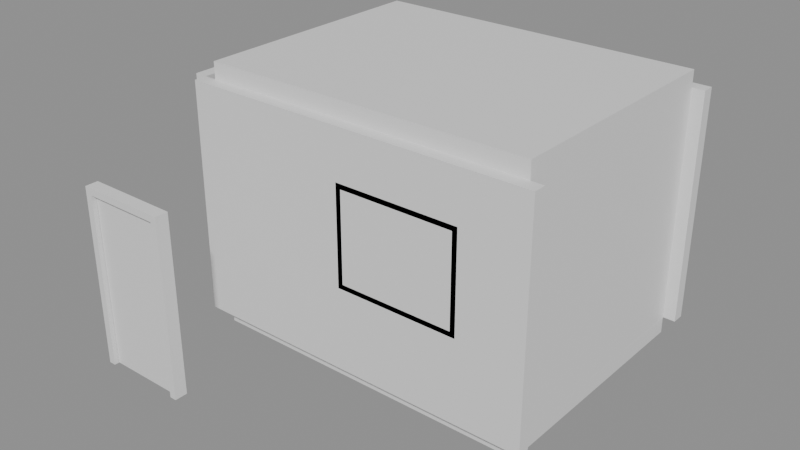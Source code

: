 # Source: e1179_after.blend  (saved by Blender 5.2.44; exported with 4.5.12 LTS)
import bpy
from mathutils import Matrix  # noqa: F401  (used for matrix-valued properties, if any)

bpy.ops.wm.read_factory_settings(use_empty=True)
scene = bpy.context.scene
scene.name = 'Scene'

# ---- materials (node trees are filled in below, after node groups)
mat_muro_pintura = bpy.data.materials.new('Muro_Pintura')
mat_parquet = bpy.data.materials.new('Parquet')
mat_yeso = bpy.data.materials.new('Yeso')
mat_marco_blanco = bpy.data.materials.new('Marco_Blanco')
mat_madera = bpy.data.materials.new('Madera')
mat_marco_aluminio = bpy.data.materials.new('Marco_Aluminio')
mat_vidrio = bpy.data.materials.new('Vidrio')

# ---- material node trees
mat_muro_pintura.use_nodes = True; mat_muro_pintura.node_tree.nodes.clear()
_N = mat_muro_pintura.node_tree.nodes; _L = mat_muro_pintura.node_tree.links
n0 = _N.new('ShaderNodeBsdfPrincipled'); n0.name = 'Principled BSDF'; n0.location = (-200, 100)
n0.inputs[3].default_value = 1.45
n0.inputs[10].default_value = 0.005
n1 = _N.new('ShaderNodeOutputMaterial'); n1.name = 'Material Output'; n1.location = (200, 100)
_L.new(n0.outputs[0], n1.inputs[0])
n1.is_active_output = True
mat_parquet.use_nodes = True; mat_parquet.node_tree.nodes.clear()
_N = mat_parquet.node_tree.nodes; _L = mat_parquet.node_tree.links
n0 = _N.new('ShaderNodeBsdfPrincipled'); n0.name = 'Principled BSDF'; n0.location = (-200, 100)
n0.inputs[3].default_value = 1.45
n0.inputs[10].default_value = 0.005
n1 = _N.new('ShaderNodeOutputMaterial'); n1.name = 'Material Output'; n1.location = (200, 100)
_L.new(n0.outputs[0], n1.inputs[0])
n1.is_active_output = True
mat_yeso.use_nodes = True; mat_yeso.node_tree.nodes.clear()
_N = mat_yeso.node_tree.nodes; _L = mat_yeso.node_tree.links
n0 = _N.new('ShaderNodeBsdfPrincipled'); n0.name = 'Principled BSDF'; n0.location = (-200, 100)
n0.inputs[3].default_value = 1.45
n0.inputs[10].default_value = 0.005
n1 = _N.new('ShaderNodeOutputMaterial'); n1.name = 'Material Output'; n1.location = (200, 100)
_L.new(n0.outputs[0], n1.inputs[0])
n1.is_active_output = True
mat_marco_blanco.use_nodes = True; mat_marco_blanco.node_tree.nodes.clear()
_N = mat_marco_blanco.node_tree.nodes; _L = mat_marco_blanco.node_tree.links
n0 = _N.new('ShaderNodeBsdfPrincipled'); n0.name = 'Principled BSDF'; n0.location = (-200, 100)
n0.inputs[3].default_value = 1.45
n0.inputs[10].default_value = 0.005
n1 = _N.new('ShaderNodeOutputMaterial'); n1.name = 'Material Output'; n1.location = (200, 100)
_L.new(n0.outputs[0], n1.inputs[0])
n1.is_active_output = True
mat_madera.use_nodes = True; mat_madera.node_tree.nodes.clear()
_N = mat_madera.node_tree.nodes; _L = mat_madera.node_tree.links
n0 = _N.new('ShaderNodeBsdfPrincipled'); n0.name = 'Principled BSDF'; n0.location = (-200, 100)
n0.inputs[3].default_value = 1.45
n0.inputs[10].default_value = 0.005
n1 = _N.new('ShaderNodeOutputMaterial'); n1.name = 'Material Output'; n1.location = (200, 100)
_L.new(n0.outputs[0], n1.inputs[0])
n1.is_active_output = True
mat_marco_aluminio.use_nodes = True; mat_marco_aluminio.node_tree.nodes.clear()
_N = mat_marco_aluminio.node_tree.nodes; _L = mat_marco_aluminio.node_tree.links
n0 = _N.new('ShaderNodeBsdfPrincipled'); n0.name = 'Principled BSDF'; n0.location = (-200, 100)
n0.inputs[3].default_value = 1.45
n0.inputs[10].default_value = 0.005
n1 = _N.new('ShaderNodeOutputMaterial'); n1.name = 'Material Output'; n1.location = (200, 100)
_L.new(n0.outputs[0], n1.inputs[0])
n1.is_active_output = True
mat_vidrio.use_nodes = True; mat_vidrio.node_tree.nodes.clear()
_N = mat_vidrio.node_tree.nodes; _L = mat_vidrio.node_tree.links
n0 = _N.new('ShaderNodeBsdfPrincipled'); n0.name = 'Principled BSDF'; n0.location = (-200, 100)
n0.inputs[0].default_value = (0.7, 0.85, 1.0, 1.0)
n0.inputs[2].default_value = 0.05
n0.inputs[3].default_value = 1.45
n0.inputs[10].default_value = 0.005
n0.inputs[18].default_value = 1.0
n1 = _N.new('ShaderNodeOutputMaterial'); n1.name = 'Material Output'; n1.location = (200, 100)
_L.new(n0.outputs[0], n1.inputs[0])
n1.is_active_output = True

# ---- meshes
me_oficina_muro_sur_cuerpo_mesh = bpy.data.meshes.new('Oficina_Muro_Sur_Cuerpo_mesh')
me_oficina_muro_sur_cuerpo_mesh.from_pydata([(0.0, 0.0, 0.0), (4.3, 0.0, 0.0), (4.3, 0.15, 0.0), (0.0, 0.15, 0.0), (0.0, 0.0, 2.8), (4.3, 0.0, 2.8), (4.3, 0.15, 2.8), (0.0, 0.15, 2.8)], [], [(0, 1, 2, 3), (4, 5, 6, 7), (0, 1, 5, 4), (1, 2, 6, 5), (2, 3, 7, 6), (3, 0, 4, 7)])
me_oficina_muro_sur_cuerpo_mesh.materials.append(mat_muro_pintura)
me_oficina_muro_sur_cuerpo_mesh.update()
me_oficina_muro_norte_cuerpo_mesh = bpy.data.meshes.new('Oficina_Muro_Norte_Cuerpo_mesh')
me_oficina_muro_norte_cuerpo_mesh.from_pydata([(0.0, 0.0, 0.0), (4.3, 0.0, 0.0), (4.3, 0.15, 0.0), (0.0, 0.15, 0.0), (0.0, 0.0, 2.8), (4.3, 0.0, 2.8), (4.3, 0.15, 2.8), (0.0, 0.15, 2.8)], [], [(0, 1, 2, 3), (4, 5, 6, 7), (0, 1, 5, 4), (1, 2, 6, 5), (2, 3, 7, 6), (3, 0, 4, 7)])
me_oficina_muro_norte_cuerpo_mesh.materials.append(mat_muro_pintura)
me_oficina_muro_norte_cuerpo_mesh.update()
me_oficina_muro_oeste_cuerpo_mesh = bpy.data.meshes.new('Oficina_Muro_Oeste_Cuerpo_mesh')
me_oficina_muro_oeste_cuerpo_mesh.from_pydata([(0.0, 0.0, 0.0), (3.0, 0.0, 0.0), (3.0, 0.15, 0.0), (0.0, 0.15, 0.0), (0.0, 0.0, 2.8), (3.0, 0.0, 2.8), (3.0, 0.15, 2.8), (0.0, 0.15, 2.8)], [], [(0, 1, 2, 3), (4, 5, 6, 7), (0, 1, 5, 4), (1, 2, 6, 5), (2, 3, 7, 6), (3, 0, 4, 7)])
me_oficina_muro_oeste_cuerpo_mesh.materials.append(mat_muro_pintura)
me_oficina_muro_oeste_cuerpo_mesh.update()
me_oficina_muro_este_cuerpo_mesh = bpy.data.meshes.new('Oficina_Muro_Este_Cuerpo_mesh')
me_oficina_muro_este_cuerpo_mesh.from_pydata([(0.0, 0.0, 0.0), (3.0, 0.0, 0.0), (3.0, 0.15, 0.0), (0.0, 0.15, 0.0), (0.0, 0.0, 2.8), (3.0, 0.0, 2.8), (3.0, 0.15, 2.8), (0.0, 0.15, 2.8)], [], [(0, 1, 2, 3), (4, 5, 6, 7), (0, 1, 5, 4), (1, 2, 6, 5), (2, 3, 7, 6), (3, 0, 4, 7)])
me_oficina_muro_este_cuerpo_mesh.materials.append(mat_muro_pintura)
me_oficina_muro_este_cuerpo_mesh.update()
me_oficina_suelo_mesh = bpy.data.meshes.new('Oficina_Suelo_mesh')
me_oficina_suelo_mesh.from_pydata([(0.0, 0.0, 0.0), (4.0, 0.0, 0.0), (4.0, 3.0, 0.0), (0.0, 3.0, 0.0), (0.0, 0.0, 0.2), (4.0, 0.0, 0.2), (4.0, 3.0, 0.2), (0.0, 3.0, 0.2)], [], [(0, 3, 2, 1), (4, 5, 6, 7), (1, 2, 6, 5), (3, 0, 4, 7), (2, 3, 7, 6), (0, 1, 5, 4)])
me_oficina_suelo_mesh.materials.append(mat_parquet)
me_oficina_suelo_mesh.update()
me_oficina_techo_cuerpo_mesh = bpy.data.meshes.new('Oficina_Techo_Cuerpo_mesh')
me_oficina_techo_cuerpo_mesh.from_pydata([(0.0, 0.0, 2.8), (4.0, 0.0, 2.8), (4.0, 3.0, 2.8), (0.0, 3.0, 2.8), (0.0, 0.0, 3.0), (4.0, 0.0, 3.0), (4.0, 3.0, 3.0), (0.0, 3.0, 3.0)], [], [(0, 1, 2, 3), (4, 5, 6, 7), (0, 1, 5, 4), (1, 2, 6, 5), (2, 3, 7, 6), (3, 0, 4, 7)])
me_oficina_techo_cuerpo_mesh.materials.append(mat_yeso)
me_oficina_techo_cuerpo_mesh.update()
me_puertaoficina_jamba_izq_mesh = bpy.data.meshes.new('PuertaOficina_Jamba_Izq_mesh')
me_puertaoficina_jamba_izq_mesh.from_pydata([(0.0, 0.0, 0.0), (0.08, 0.0, 0.0), (0.08, 0.15, 0.0), (0.0, 0.15, 0.0), (0.0, 0.0, 2.1), (0.08, 0.0, 2.1), (0.08, 0.15, 2.1), (0.0, 0.15, 2.1)], [], [(0, 1, 2, 3), (4, 5, 6, 7), (0, 1, 5, 4), (1, 2, 6, 5), (2, 3, 7, 6), (3, 0, 4, 7)])
me_puertaoficina_jamba_izq_mesh.materials.append(mat_marco_blanco)
me_puertaoficina_jamba_izq_mesh.update()
me_puertaoficina_jamba_der_mesh = bpy.data.meshes.new('PuertaOficina_Jamba_Der_mesh')
me_puertaoficina_jamba_der_mesh.from_pydata([(0.0, 0.0, 0.0), (0.08, 0.0, 0.0), (0.08, 0.15, 0.0), (0.0, 0.15, 0.0), (0.0, 0.0, 2.1), (0.08, 0.0, 2.1), (0.08, 0.15, 2.1), (0.0, 0.15, 2.1)], [], [(0, 1, 2, 3), (4, 5, 6, 7), (0, 1, 5, 4), (1, 2, 6, 5), (2, 3, 7, 6), (3, 0, 4, 7)])
me_puertaoficina_jamba_der_mesh.materials.append(mat_marco_blanco)
me_puertaoficina_jamba_der_mesh.update()
me_puertaoficina_dintel_mesh = bpy.data.meshes.new('PuertaOficina_Dintel_mesh')
me_puertaoficina_dintel_mesh.from_pydata([(0.0, 0.0, 0.0), (0.92, 0.0, 0.0), (0.92, 0.15, 0.0), (0.0, 0.15, 0.0), (0.0, 0.0, 0.08), (0.92, 0.0, 0.08), (0.92, 0.15, 0.08), (0.0, 0.15, 0.08)], [], [(0, 1, 2, 3), (4, 5, 6, 7), (0, 1, 5, 4), (1, 2, 6, 5), (2, 3, 7, 6), (3, 0, 4, 7)])
me_puertaoficina_dintel_mesh.materials.append(mat_marco_blanco)
me_puertaoficina_dintel_mesh.update()
me_puertaoficina_panel_mesh = bpy.data.meshes.new('PuertaOficina_Panel_mesh')
me_puertaoficina_panel_mesh.from_pydata([(0.0, 0.0, 0.0), (0.91, 0.0, 0.0), (0.91, 0.04, 0.0), (0.0, 0.04, 0.0), (0.0, 0.0, 2.01), (0.91, 0.0, 2.01), (0.91, 0.04, 2.01), (0.0, 0.04, 2.01)], [], [(0, 1, 2, 3), (4, 5, 6, 7), (0, 1, 5, 4), (1, 2, 6, 5), (2, 3, 7, 6), (3, 0, 4, 7)])
me_puertaoficina_panel_mesh.materials.append(mat_madera)
me_puertaoficina_panel_mesh.update()
me_ventanaoficina_jamba_izq_mesh = bpy.data.meshes.new('VentanaOficina_Jamba_Izq_mesh')
me_ventanaoficina_jamba_izq_mesh.from_pydata([(0.0, 0.0, 0.0), (0.06, 0.0, 0.0), (0.06, 0.15, 0.0), (0.0, 0.15, 0.0), (0.0, 0.0, 1.2), (0.06, 0.0, 1.2), (0.06, 0.15, 1.2), (0.0, 0.15, 1.2)], [], [(0, 1, 2, 3), (4, 5, 6, 7), (0, 1, 5, 4), (1, 2, 6, 5), (2, 3, 7, 6), (3, 0, 4, 7)])
me_ventanaoficina_jamba_izq_mesh.materials.append(mat_marco_aluminio)
me_ventanaoficina_jamba_izq_mesh.update()
me_ventanaoficina_jamba_der_mesh = bpy.data.meshes.new('VentanaOficina_Jamba_Der_mesh')
me_ventanaoficina_jamba_der_mesh.from_pydata([(0.0, 0.0, 0.0), (0.06, 0.0, 0.0), (0.06, 0.15, 0.0), (0.0, 0.15, 0.0), (0.0, 0.0, 1.2), (0.06, 0.0, 1.2), (0.06, 0.15, 1.2), (0.0, 0.15, 1.2)], [], [(0, 1, 2, 3), (4, 5, 6, 7), (0, 1, 5, 4), (1, 2, 6, 5), (2, 3, 7, 6), (3, 0, 4, 7)])
me_ventanaoficina_jamba_der_mesh.materials.append(mat_marco_aluminio)
me_ventanaoficina_jamba_der_mesh.update()
me_ventanaoficina_trav_inf_mesh = bpy.data.meshes.new('VentanaOficina_Trav_Inf_mesh')
me_ventanaoficina_trav_inf_mesh.from_pydata([(0.0, 0.0, 0.0), (1.38, 0.0, 0.0), (1.38, 0.15, 0.0), (0.0, 0.15, 0.0), (0.0, 0.0, 0.06), (1.38, 0.0, 0.06), (1.38, 0.15, 0.06), (0.0, 0.15, 0.06)], [], [(0, 1, 2, 3), (4, 5, 6, 7), (0, 1, 5, 4), (1, 2, 6, 5), (2, 3, 7, 6), (3, 0, 4, 7)])
me_ventanaoficina_trav_inf_mesh.materials.append(mat_marco_aluminio)
me_ventanaoficina_trav_inf_mesh.update()
me_ventanaoficina_trav_sup_mesh = bpy.data.meshes.new('VentanaOficina_Trav_Sup_mesh')
me_ventanaoficina_trav_sup_mesh.from_pydata([(0.0, 0.0, 0.0), (1.38, 0.0, 0.0), (1.38, 0.15, 0.0), (0.0, 0.15, 0.0), (0.0, 0.0, 0.06), (1.38, 0.0, 0.06), (1.38, 0.15, 0.06), (0.0, 0.15, 0.06)], [], [(0, 1, 2, 3), (4, 5, 6, 7), (0, 1, 5, 4), (1, 2, 6, 5), (2, 3, 7, 6), (3, 0, 4, 7)])
me_ventanaoficina_trav_sup_mesh.materials.append(mat_marco_aluminio)
me_ventanaoficina_trav_sup_mesh.update()
me_ventanaoficina_vidrio_1_1_mesh = bpy.data.meshes.new('VentanaOficina_Vidrio_1_1_mesh')
me_ventanaoficina_vidrio_1_1_mesh.from_pydata([(0.0, 0.0, 0.0), (1.38, 0.0, 0.0), (1.38, 0.13, 0.0), (0.0, 0.13, 0.0), (0.0, 0.0, 1.08), (1.38, 0.0, 1.08), (1.38, 0.13, 1.08), (0.0, 0.13, 1.08)], [], [(0, 1, 2, 3), (4, 5, 6, 7), (0, 1, 5, 4), (1, 2, 6, 5), (2, 3, 7, 6), (3, 0, 4, 7)])
me_ventanaoficina_vidrio_1_1_mesh.materials.append(mat_vidrio)
me_ventanaoficina_vidrio_1_1_mesh.update()

# ---- objects
ob_oficina = bpy.data.objects.new('Oficina', None)
ob_oficina_muro_sur = bpy.data.objects.new('Oficina_Muro_Sur', None)
ob_oficina_muro_sur_cuerpo = bpy.data.objects.new('Oficina_Muro_Sur_Cuerpo', me_oficina_muro_sur_cuerpo_mesh)
ob_oficina_muro_norte = bpy.data.objects.new('Oficina_Muro_Norte', None)
ob_oficina_muro_norte_cuerpo = bpy.data.objects.new('Oficina_Muro_Norte_Cuerpo', me_oficina_muro_norte_cuerpo_mesh)
ob_oficina_muro_oeste = bpy.data.objects.new('Oficina_Muro_Oeste', None)
ob_oficina_muro_oeste_cuerpo = bpy.data.objects.new('Oficina_Muro_Oeste_Cuerpo', me_oficina_muro_oeste_cuerpo_mesh)
ob_oficina_muro_este = bpy.data.objects.new('Oficina_Muro_Este', None)
ob_oficina_muro_este_cuerpo = bpy.data.objects.new('Oficina_Muro_Este_Cuerpo', me_oficina_muro_este_cuerpo_mesh)
ob_oficina_suelo_solido = bpy.data.objects.new('Oficina_Suelo_Solido', me_oficina_suelo_mesh)
ob_oficina_suelo = bpy.data.objects.new('Oficina_Suelo', None)
ob_oficina_techo_cuerpo = bpy.data.objects.new('Oficina_Techo_Cuerpo', me_oficina_techo_cuerpo_mesh)
ob_oficina_techo = bpy.data.objects.new('Oficina_Techo', None)
ob_puertaoficina = bpy.data.objects.new('PuertaOficina', None)
ob_puertaoficina_jamba_izq = bpy.data.objects.new('PuertaOficina_Jamba_Izq', me_puertaoficina_jamba_izq_mesh)
ob_puertaoficina_jamba_der = bpy.data.objects.new('PuertaOficina_Jamba_Der', me_puertaoficina_jamba_der_mesh)
ob_puertaoficina_dintel = bpy.data.objects.new('PuertaOficina_Dintel', me_puertaoficina_dintel_mesh)
ob_puertaoficina_panel = bpy.data.objects.new('PuertaOficina_Panel', me_puertaoficina_panel_mesh)
ob_ventanaoficina = bpy.data.objects.new('VentanaOficina', None)
ob_ventanaoficina_jamba_izq = bpy.data.objects.new('VentanaOficina_Jamba_Izq', me_ventanaoficina_jamba_izq_mesh)
ob_ventanaoficina_jamba_der = bpy.data.objects.new('VentanaOficina_Jamba_Der', me_ventanaoficina_jamba_der_mesh)
ob_ventanaoficina_trav_inf = bpy.data.objects.new('VentanaOficina_Trav_Inf', me_ventanaoficina_trav_inf_mesh)
ob_ventanaoficina_trav_sup = bpy.data.objects.new('VentanaOficina_Trav_Sup', me_ventanaoficina_trav_sup_mesh)
ob_ventanaoficina_vidrio_1_1 = bpy.data.objects.new('VentanaOficina_Vidrio_1_1', me_ventanaoficina_vidrio_1_1_mesh)

# ---- transforms, parenting, visibility, modifiers, constraints
ob_oficina.location = (0.0, 0.0, 0.0)
ob_oficina.empty_display_type = 'ARROWS'
ob_oficina_muro_sur.parent = ob_oficina
ob_oficina_muro_sur.location = (0.0, 0.0, 0.0)
ob_oficina_muro_sur.empty_display_type = 'ARROWS'
ob_oficina_muro_sur_cuerpo.parent = ob_oficina_muro_sur
ob_oficina_muro_sur_cuerpo.location = (0.0, 0.0, 0.0)
ob_oficina_muro_norte.parent = ob_oficina
ob_oficina_muro_norte.location = (0.0, 3.15, 0.0)
ob_oficina_muro_norte.empty_display_type = 'ARROWS'
ob_oficina_muro_norte_cuerpo.parent = ob_oficina_muro_norte
ob_oficina_muro_norte_cuerpo.location = (0.0, 0.0, 0.0)
ob_oficina_muro_oeste.parent = ob_oficina
ob_oficina_muro_oeste.location = (0.0, 0.15, 0.0)
ob_oficina_muro_oeste.rotation_euler = (0.0, 0.0, 1.571)
ob_oficina_muro_oeste.empty_display_type = 'ARROWS'
ob_oficina_muro_oeste_cuerpo.parent = ob_oficina_muro_oeste
ob_oficina_muro_oeste_cuerpo.location = (0.0, 0.0, 0.0)
ob_oficina_muro_este.parent = ob_oficina
ob_oficina_muro_este.location = (4.15, 0.15, 0.0)
ob_oficina_muro_este.rotation_euler = (0.0, 0.0, 1.571)
ob_oficina_muro_este.empty_display_type = 'ARROWS'
ob_oficina_muro_este_cuerpo.parent = ob_oficina_muro_este
ob_oficina_muro_este_cuerpo.location = (0.0, 0.0, 0.0)
ob_oficina_suelo_solido.parent = ob_oficina_suelo
ob_oficina_suelo_solido.location = (0.0, 0.0, 0.0)
ob_oficina_suelo.parent = ob_oficina
ob_oficina_suelo.location = (0.15, 0.15, -0.2)
ob_oficina_suelo.empty_display_type = 'ARROWS'
ob_oficina_techo_cuerpo.parent = ob_oficina_techo
ob_oficina_techo_cuerpo.location = (0.15, 0.15, 0.0)
ob_oficina_techo.parent = ob_oficina
ob_oficina_techo.location = (0.0, 0.0, 0.0)
ob_oficina_techo.empty_display_type = 'ARROWS'
ob_puertaoficina.location = (0.0, -1.5, 0.0)
ob_puertaoficina.empty_display_type = 'ARROWS'
ob_puertaoficina_jamba_izq.parent = ob_puertaoficina
ob_puertaoficina_jamba_izq.location = (0.0, 0.0, 0.0)
ob_puertaoficina_jamba_der.parent = ob_puertaoficina
ob_puertaoficina_jamba_der.location = (1.0, 0.0, 0.0)
ob_puertaoficina_dintel.parent = ob_puertaoficina
ob_puertaoficina_dintel.location = (0.08, 0.0, 2.02)
ob_puertaoficina_panel.parent = ob_puertaoficina
ob_puertaoficina_panel.location = (0.085, 0.055, 0.005)
ob_ventanaoficina.location = (2.0, 0.0, 1.0)
ob_ventanaoficina.empty_display_type = 'ARROWS'
ob_ventanaoficina_jamba_izq.parent = ob_ventanaoficina
ob_ventanaoficina_jamba_izq.location = (0.0, 0.0, 0.0)
ob_ventanaoficina_jamba_der.parent = ob_ventanaoficina
ob_ventanaoficina_jamba_der.location = (1.44, 0.0, 0.0)
ob_ventanaoficina_trav_inf.parent = ob_ventanaoficina
ob_ventanaoficina_trav_inf.location = (0.06, 0.0, 0.0)
ob_ventanaoficina_trav_sup.parent = ob_ventanaoficina
ob_ventanaoficina_trav_sup.location = (0.06, 0.0, 1.14)
ob_ventanaoficina_vidrio_1_1.parent = ob_ventanaoficina
ob_ventanaoficina_vidrio_1_1.location = (0.06, 0.02, 0.06)

# ---- collection membership
scene.collection.objects.link(ob_oficina)
scene.collection.objects.link(ob_oficina_muro_sur)
scene.collection.objects.link(ob_oficina_muro_sur_cuerpo)
scene.collection.objects.link(ob_oficina_muro_norte)
scene.collection.objects.link(ob_oficina_muro_norte_cuerpo)
scene.collection.objects.link(ob_oficina_muro_oeste)
scene.collection.objects.link(ob_oficina_muro_oeste_cuerpo)
scene.collection.objects.link(ob_oficina_muro_este)
scene.collection.objects.link(ob_oficina_muro_este_cuerpo)
scene.collection.objects.link(ob_oficina_suelo_solido)
scene.collection.objects.link(ob_oficina_suelo)
scene.collection.objects.link(ob_oficina_techo_cuerpo)
scene.collection.objects.link(ob_oficina_techo)
scene.collection.objects.link(ob_puertaoficina)
scene.collection.objects.link(ob_puertaoficina_jamba_izq)
scene.collection.objects.link(ob_puertaoficina_jamba_der)
scene.collection.objects.link(ob_puertaoficina_dintel)
scene.collection.objects.link(ob_puertaoficina_panel)
scene.collection.objects.link(ob_ventanaoficina)
scene.collection.objects.link(ob_ventanaoficina_jamba_izq)
scene.collection.objects.link(ob_ventanaoficina_jamba_der)
scene.collection.objects.link(ob_ventanaoficina_trav_inf)
scene.collection.objects.link(ob_ventanaoficina_trav_sup)
scene.collection.objects.link(ob_ventanaoficina_vidrio_1_1)

# ---- scene / render settings (as saved in the file)
scene.frame_start = 1; scene.frame_end = 250; scene.frame_set(1)
scene.render.engine = 'BLENDER_EEVEE_NEXT'
scene.render.bake_bias = 0.0
scene.render.bake_samples = 0
scene.render.compositor_device = 'GPU'
scene.eevee.use_volume_custom_range = False
scene.eevee.fast_gi_thickness_near = 0.1
scene.eevee.fast_gi_thickness_far = 0.0
scene.eevee.ray_tracing_options.screen_trace_thickness = 0.1
bpy.context.view_layer.update()

# ---- added for rendering (the .blend has no active camera and no usable light): camera, sun + grey world if the file has none
cam_auto = bpy.data.cameras.new('AutoCamera')
cam_auto.lens = 50.0
cam_auto.sensor_width = 36.0
cam_auto.clip_end = 1000.0
ob_auto_camera = bpy.data.objects.new('AutoCamera', cam_auto)
scene.collection.objects.link(ob_auto_camera)
ob_auto_camera.location = (8.81598, -7.18917, 6.79278)
ob_auto_camera.rotation_euler = (1.09748, -7.21219e-08, 0.694738)
scene.camera = ob_auto_camera
light_auto_sun = bpy.data.lights.new('AutoSun', 'SUN')
light_auto_sun.energy = 3.0
light_auto_sun.angle = 0.0523599
ob_auto_sun = bpy.data.objects.new('AutoSun', light_auto_sun)
scene.collection.objects.link(ob_auto_sun)
ob_auto_sun.rotation_euler = (0.872665, 0.174533, 0.523599)
if scene.world is None:
    world_auto = bpy.data.worlds.new('AutoWorld')
    world_auto.color = (0.3, 0.3, 0.3)
    scene.world = world_auto
bpy.context.view_layer.update()
